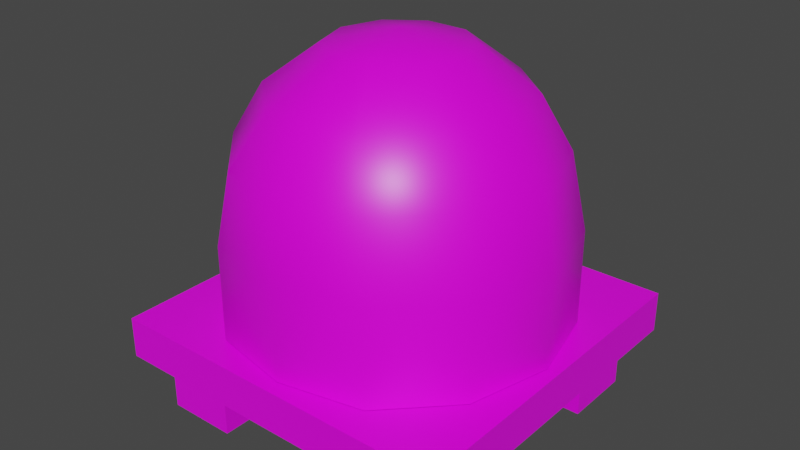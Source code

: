 # Source: BeeHive.blend  (saved by Blender 3.1.7; exported with 4.5.12 LTS)
import bpy
from mathutils import Matrix  # noqa: F401  (used for matrix-valued properties, if any)

bpy.ops.wm.read_factory_settings(use_empty=True)
scene = bpy.context.scene
scene.name = 'Scene'

# ---- collections
col_collection = bpy.data.collections.new('Collection'); scene.collection.children.link(col_collection)

# ---- images (referenced by path relative to the original .blend; pixels are not part of the script)
import os
ASSET_DIR = os.environ.get("B2B_ASSET_DIR", "")  # directory of the original .blend (textures are referenced by path, not embedded)
HERE = os.path.dirname(os.path.abspath(__file__))  # packed textures are extracted next to this script under _unpacked/

def load_image(name, relpath, width, height, colorspace="sRGB"):
    """Load a texture the original file referenced (path relative to the .blend, or extracted next to this script)."""
    p = next((c for c in (os.path.join(HERE, relpath), os.path.join(ASSET_DIR, relpath)) if relpath and os.path.exists(c)), "")
    if p:
        img = bpy.data.images.load(p, check_existing=True)
        img.name = name
    else:  # same state as the original file: an image datablock whose file is absent (Cycles renders it pink)
        img = bpy.data.images.new(name, width, height)
        img.source = "FILE"
        img.filepath = "//" + (relpath or name)
    img.colorspace_settings.name = colorspace
    return img
img_props01_psd = load_image('Props01.psd', 'Props01.psd', 1024, 1024, 'sRGB')

# ---- materials (node trees are filled in below, after node groups)
mat_material = bpy.data.materials.new('Material')
mat_material.alpha_threshold = 0.0
mat_material.use_transparent_shadow = False
mat_material.line_color = (0.0, 0.0, 0.0, 1.0)

# ---- material node trees
mat_material.use_nodes = True; mat_material.node_tree.nodes.clear()
_N = mat_material.node_tree.nodes; _L = mat_material.node_tree.links
n0 = _N.new('ShaderNodeOutputMaterial'); n0.name = 'Material Output'; n0.location = (300, 300)
n1 = _N.new('ShaderNodeBsdfPrincipled'); n1.name = 'Principled BSDF'; n1.location = (10, 300)
n1.distribution = 'GGX'
n1.subsurface_method = 'RANDOM_WALK_SKIN'
n1.inputs[2].default_value = 0.4
n1.inputs[3].default_value = 1.45
n1.inputs[27].default_value = (0.0, 0.0, 0.0, 1.0)
n1.inputs[28].default_value = 1.0
n2 = _N.new('ShaderNodeTexImage'); n2.name = 'Image Texture'; n2.location = (-507, 167)
n2.image = img_props01_psd
_L.new(n1.outputs[0], n0.inputs[0])
_L.new(n2.outputs[0], n1.inputs[0])
n0.is_active_output = True

# ---- world
world_world = bpy.data.worlds.new('World'); scene.world = world_world
world_world.use_nodes = True; world_world.node_tree.nodes.clear()
_N = world_world.node_tree.nodes; _L = world_world.node_tree.links
n0 = _N.new('ShaderNodeOutputWorld'); n0.name = 'World Output'; n0.location = (300, 300)
n1 = _N.new('ShaderNodeBackground'); n1.name = 'Background'; n1.location = (10, 300)
n1.inputs[0].default_value = (0.05088, 0.05088, 0.05088, 1.0)
_L.new(n1.outputs[0], n0.inputs[0])
n0.is_active_output = True
world_world.color = (0.05088, 0.05088, 0.05088)
world_world.use_sun_shadow = False
world_world.sun_shadow_jitter_overblur = 0.0

# ---- meshes
me_cube = bpy.data.meshes.new('Cube')
me_cube.from_pydata([(0.7, -0.7, 0.5), (1.5, -1.5, 0.5), (1.3, -0.7, 0.5), (0.7, -1.3, 0.5), (1.3, -1.3, 0.5), (1.5, -1.5, 0.85), (0.7, -0.7, 0.0), (1.3, -0.7, 0.0), (0.7, -1.3, 0.0), (1.3, -1.3, 0.0), (0.0, -0.7, 0.5), (0.0, -1.3, 0.5), (0.0, -1.5, 0.5), (0.0, -1.5, 0.85), (1.5, 0.0, 0.5), (1.5, 0.0, 0.85), (0.7, 0.0, 0.5), (1.3, 0.0, 0.5), (0.0, 0.0, 0.5), (0.0, 0.0, 0.85)], [], [(10, 0, 3, 11), (0, 2, 4, 3), (12, 1, 5, 13), (4, 3, 8, 9), (0, 6, 8, 3), (2, 4, 9, 7), (0, 2, 7, 6), (6, 7, 9, 8), (1, 12, 11, 3, 4), (15, 19, 13, 5), (4, 2, 17, 14, 1), (10, 18, 16, 0), (1, 14, 15, 5), (0, 16, 17, 2)])
_uv = me_cube.uv_layers.new(name='UVMap')
_uv.uv.foreach_set('vector', [0.8149, 0.4399, 0.7759, 0.4399, 0.7759, 0.4065, 0.8149, 0.4065, 0.625, 0.25, 0.625, 0.5, 0.625, 0.75, 0.625, 1.0, 0.9943, 0.4522, 0.8526, 0.4522, 0.8526, 0.4037, 0.9943, 0.4037, 0.9215, 0.4423, 0.8661, 0.4423, 0.8661, 0.3961, 0.9215, 0.3961, 0.923, 0.3434, 0.923, 0.3896, 0.9784, 0.3896, 0.9784, 0.3434, 0.9769, 0.4423, 0.9215, 0.4423, 0.9215, 0.3961, 0.9769, 0.3961, 0.923, 0.3434, 0.8676, 0.3434, 0.8676, 0.3896, 0.923, 0.3896, 0.7389, 0.3618, 0.7389, 0.3284, 0.7723, 0.3284, 0.7723, 0.3618, 0.7314, 0.3953, 0.8149, 0.3953, 0.8149, 0.4065, 0.7759, 0.4065, 0.7425, 0.4065, 0.7314, 0.3952, 0.8149, 0.3952, 0.8149, 0.4788, 0.7314, 0.4788, 0.7425, 0.4065, 0.7425, 0.4399, 0.7425, 0.4789, 0.7314, 0.4789, 0.7314, 0.3953, 0.8149, 0.4399, 0.8149, 0.4789, 0.7759, 0.4789, 0.7759, 0.4399, 0.8526, 0.4522, 0.711, 0.4522, 0.711, 0.4037, 0.8526, 0.4037, 0.7759, 0.4399, 0.7759, 0.4789, 0.7425, 0.4789, 0.7425, 0.4399])
me_cube.materials.append(mat_material)
me_cube.use_remesh_preserve_volume = False
me_cube.use_remesh_preserve_attributes = False
me_cube.use_mirror_vertex_groups = False
me_cube.update()
me_sphere = bpy.data.meshes.new('Sphere')
me_sphere.from_pydata([(4.728e-08, -0.574, 1.386), (8.145e-08, -0.9607, 1.061), (8.145e-08, -1.286, 0.574), (8.145e-08, -1.4, -6.557e-08), (-7.708e-08, -2.372e-07, 1.5), (-0.3374, -0.4644, 1.386), (-0.5484, -0.8703, 1.045), (-0.6702, -1.086, 0.6242), (-0.7053, -1.221, -6.557e-08), (-0.5459, -0.1774, 1.386), (-0.9517, -0.4123, 1.031), (-1.174, -0.5975, 0.6114), (-1.233, -0.7043, -6.557e-08), (-1.233, -0.7043, -0.8), (-0.7053, -1.221, -0.8), (8.145e-08, -1.4, -0.8), (-0.5459, -1.937e-07, 1.386), (-1.377, -2.406e-07, -6.557e-08), (-1.318, -1.788e-07, 0.574), (-1.009, -2.086e-07, 1.061), (-1.377, -2.406e-07, -0.8)], [], [(1, 0, 5, 6), (2, 1, 6, 7), (0, 4, 5), (3, 2, 7, 8), (7, 6, 10, 11), (5, 4, 9), (8, 7, 11, 12), (6, 5, 9, 10), (8, 12, 13, 14), (3, 8, 14, 15), (12, 17, 20, 13), (11, 10, 19, 18), (10, 9, 16, 19), (12, 11, 18, 17), (9, 4, 16)])
me_sphere.polygons.foreach_set('use_smooth', [True] * 15)
_uv = me_sphere.uv_layers.new(name='UVMap')
_uv.uv.foreach_set('vector', [0.5392, 0.6321, 0.521, 0.6587, 0.5013, 0.6502, 0.5084, 0.6188, 0.5541, 0.5977, 0.5392, 0.6321, 0.5084, 0.6188, 0.5128, 0.5919, 0.521, 0.6587, 0.4954, 0.6852, 0.5013, 0.6502, 0.5617, 0.5616, 0.5541, 0.5977, 0.5128, 0.5919, 0.5183, 0.5561, 0.5128, 0.5919, 0.5084, 0.6188, 0.4746, 0.6196, 0.474, 0.5911, 0.5013, 0.6502, 0.4954, 0.6852, 0.4807, 0.6527, 0.5183, 0.5561, 0.5128, 0.5919, 0.474, 0.5911, 0.4753, 0.5557, 0.5084, 0.6188, 0.5013, 0.6502, 0.4807, 0.6527, 0.4746, 0.6196, 0.5183, 0.5561, 0.4753, 0.5557, 0.4734, 0.5072, 0.5201, 0.5072, 0.5617, 0.5616, 0.5183, 0.5561, 0.5201, 0.5072, 0.5665, 0.5107, 0.4753, 0.5557, 0.4304, 0.5604, 0.4274, 0.51, 0.4734, 0.5072, 0.474, 0.5911, 0.4746, 0.6196, 0.4523, 0.6306, 0.438, 0.5971, 0.4746, 0.6196, 0.4807, 0.6527, 0.4722, 0.6594, 0.4523, 0.6306, 0.4753, 0.5557, 0.474, 0.5911, 0.438, 0.5971, 0.4304, 0.5604, 0.4807, 0.6527, 0.4954, 0.6852, 0.4722, 0.6594])
me_sphere.materials.append(mat_material)
me_sphere.use_remesh_fix_poles = True
me_sphere.use_remesh_preserve_attributes = False
me_sphere.update()

# ---- objects
ob_cube = bpy.data.objects.new('Cube', me_cube)
ob_sphere = bpy.data.objects.new('Sphere', me_sphere)

# ---- transforms, parenting, visibility, modifiers, constraints
ob_cube.location = (0.0, 0.0, 0.0)
ob_cube.lock_rotations_4d = False
ob_cube.empty_display_type = 'ARROWS'
ob_cube.lineart.crease_threshold = 0.0
_m = ob_cube.modifiers.new('Mirror', 'MIRROR')
_m.use_axis = (True, True, False)
ob_sphere.location = (0.0, 0.0, 1.654)
ob_sphere.rotation_euler = (0.0, -0.0, 1.571)
_m = ob_sphere.modifiers.new('Mirror', 'MIRROR')
_m.use_axis = (True, True, False)

# ---- collection membership
col_collection.objects.link(ob_cube)
col_collection.objects.link(ob_sphere)

# ---- scene / render settings (as saved in the file)
scene.frame_start = 1; scene.frame_end = 250; scene.frame_set(1)
scene.render.engine = 'BLENDER_EEVEE_NEXT'
scene.cycles.sampling_pattern = 'TABULATED_SOBOL'
scene.cycles.use_light_tree = False
scene.view_settings.view_transform = 'Filmic'
bpy.context.view_layer.update()

# ---- added for rendering (the .blend has no active camera and no usable light): camera, sun
cam_auto = bpy.data.cameras.new('AutoCamera')
cam_auto.lens = 50.0
cam_auto.sensor_width = 36.0
cam_auto.clip_end = 1000.0
ob_auto_camera = bpy.data.objects.new('AutoCamera', cam_auto)
scene.collection.objects.link(ob_auto_camera)
ob_auto_camera.location = (4.89147, -5.86977, 5.49037)
ob_auto_camera.rotation_euler = (1.09748, -7.21219e-08, 0.694738)
scene.camera = ob_auto_camera
light_auto_sun = bpy.data.lights.new('AutoSun', 'SUN')
light_auto_sun.energy = 3.0
light_auto_sun.angle = 0.0523599
ob_auto_sun = bpy.data.objects.new('AutoSun', light_auto_sun)
scene.collection.objects.link(ob_auto_sun)
ob_auto_sun.rotation_euler = (0.872665, 0.174533, 0.523599)
bpy.context.view_layer.update()
